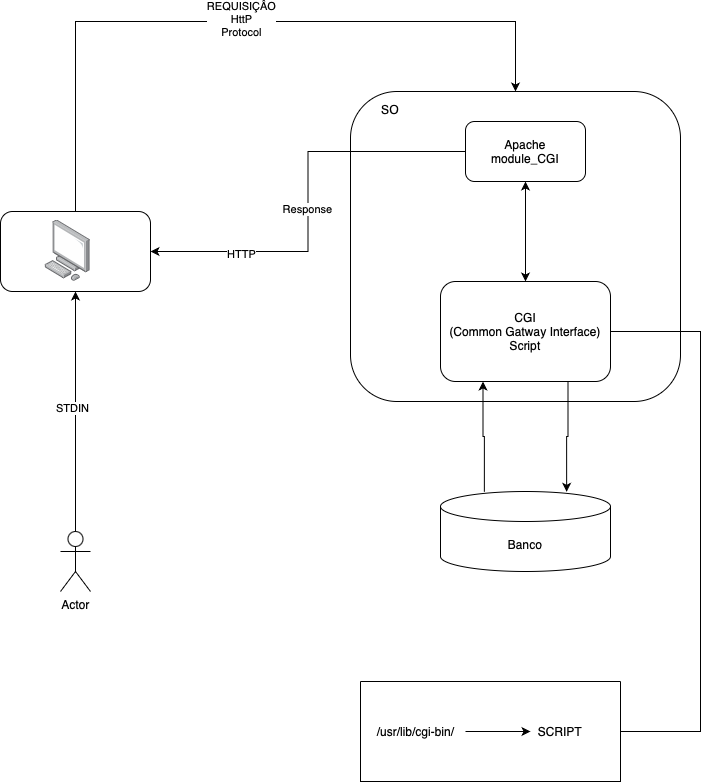

The diagram above was exported from draw.io. Its source (the exported page's mxGraphModel, read from the mxfile embedded in the PNG):
<mxGraphModel dx="983" dy="1075" grid="1" gridSize="10" guides="1" tooltips="1" connect="1" arrows="1" fold="1" page="1" pageScale="1" pageWidth="827" pageHeight="1169" math="0" shadow="0">
  <root>
    <mxCell id="0" />
    <mxCell id="1" parent="0" />
    <mxCell id="bWF8uTuDSWp1hlY2b0wH-2" style="edgeStyle=orthogonalEdgeStyle;rounded=0;orthogonalLoop=1;jettySize=auto;html=1;entryX=0.5;entryY=0;entryDx=0;entryDy=0;startArrow=none;startFill=0;endArrow=classic;endFill=1;exitX=0.5;exitY=0;exitDx=0;exitDy=0;" edge="1" parent="1" source="bWF8uTuDSWp1hlY2b0wH-4" target="bWF8uTuDSWp1hlY2b0wH-5">
      <mxGeometry relative="1" as="geometry">
        <Array as="points">
          <mxPoint x="485" y="390" />
          <mxPoint x="925" y="390" />
        </Array>
      </mxGeometry>
    </mxCell>
    <mxCell id="bWF8uTuDSWp1hlY2b0wH-3" value="REQUISIÇÂO&lt;div&gt;HttP&lt;/div&gt;&lt;div&gt;Protocol&lt;/div&gt;" style="edgeLabel;html=1;align=center;verticalAlign=middle;resizable=0;points=[];" vertex="1" connectable="0" parent="bWF8uTuDSWp1hlY2b0wH-2">
      <mxGeometry x="0.016" y="3" relative="1" as="geometry">
        <mxPoint as="offset" />
      </mxGeometry>
    </mxCell>
    <mxCell id="bWF8uTuDSWp1hlY2b0wH-4" value="" style="rounded=1;whiteSpace=wrap;html=1;" vertex="1" parent="1">
      <mxGeometry x="410" y="580" width="150" height="80" as="geometry" />
    </mxCell>
    <mxCell id="bWF8uTuDSWp1hlY2b0wH-5" value="" style="rounded=1;whiteSpace=wrap;html=1;" vertex="1" parent="1">
      <mxGeometry x="760" y="460" width="330" height="310" as="geometry" />
    </mxCell>
    <mxCell id="bWF8uTuDSWp1hlY2b0wH-6" style="edgeStyle=orthogonalEdgeStyle;rounded=0;orthogonalLoop=1;jettySize=auto;html=1;entryX=1;entryY=0.5;entryDx=0;entryDy=0;endArrow=none;startFill=0;exitX=1;exitY=0.5;exitDx=0;exitDy=0;" edge="1" parent="1" source="bWF8uTuDSWp1hlY2b0wH-7" target="bWF8uTuDSWp1hlY2b0wH-14">
      <mxGeometry relative="1" as="geometry">
        <mxPoint x="1080" y="1010" as="targetPoint" />
        <Array as="points">
          <mxPoint x="1110" y="700" />
          <mxPoint x="1110" y="1100" />
        </Array>
      </mxGeometry>
    </mxCell>
    <mxCell id="bWF8uTuDSWp1hlY2b0wH-7" value="CGI&lt;div&gt;(Common Gatway Interface)&lt;/div&gt;&lt;div&gt;Script&lt;/div&gt;" style="rounded=1;whiteSpace=wrap;html=1;" vertex="1" parent="1">
      <mxGeometry x="850" y="650" width="170" height="100" as="geometry" />
    </mxCell>
    <mxCell id="bWF8uTuDSWp1hlY2b0wH-8" style="edgeStyle=orthogonalEdgeStyle;rounded=0;orthogonalLoop=1;jettySize=auto;html=1;entryX=0.25;entryY=1;entryDx=0;entryDy=0;exitX=0.258;exitY=0.004;exitDx=0;exitDy=0;exitPerimeter=0;" edge="1" parent="1" source="bWF8uTuDSWp1hlY2b0wH-10" target="bWF8uTuDSWp1hlY2b0wH-7">
      <mxGeometry relative="1" as="geometry" />
    </mxCell>
    <mxCell id="bWF8uTuDSWp1hlY2b0wH-9" style="edgeStyle=orthogonalEdgeStyle;rounded=0;orthogonalLoop=1;jettySize=auto;html=1;entryX=0.75;entryY=1;entryDx=0;entryDy=0;exitX=0.742;exitY=0.004;exitDx=0;exitDy=0;exitPerimeter=0;endArrow=none;startFill=1;startArrow=classic;" edge="1" parent="1" source="bWF8uTuDSWp1hlY2b0wH-10" target="bWF8uTuDSWp1hlY2b0wH-7">
      <mxGeometry relative="1" as="geometry" />
    </mxCell>
    <mxCell id="bWF8uTuDSWp1hlY2b0wH-10" value="Banco" style="shape=cylinder3;whiteSpace=wrap;html=1;boundedLbl=1;backgroundOutline=1;size=15;" vertex="1" parent="1">
      <mxGeometry x="850" y="860" width="170" height="80" as="geometry" />
    </mxCell>
    <mxCell id="bWF8uTuDSWp1hlY2b0wH-11" style="edgeStyle=orthogonalEdgeStyle;rounded=0;orthogonalLoop=1;jettySize=auto;html=1;entryX=0.5;entryY=1;entryDx=0;entryDy=0;" edge="1" parent="1" source="bWF8uTuDSWp1hlY2b0wH-13" target="bWF8uTuDSWp1hlY2b0wH-4">
      <mxGeometry relative="1" as="geometry">
        <mxPoint x="510" y="880" as="targetPoint" />
      </mxGeometry>
    </mxCell>
    <mxCell id="bWF8uTuDSWp1hlY2b0wH-12" value="STDIN" style="edgeLabel;html=1;align=center;verticalAlign=middle;resizable=0;points=[];" vertex="1" connectable="0" parent="bWF8uTuDSWp1hlY2b0wH-11">
      <mxGeometry x="0.0289" y="4" relative="1" as="geometry">
        <mxPoint as="offset" />
      </mxGeometry>
    </mxCell>
    <mxCell id="bWF8uTuDSWp1hlY2b0wH-13" value="Actor" style="shape=umlActor;verticalLabelPosition=bottom;verticalAlign=top;html=1;outlineConnect=0;" vertex="1" parent="1">
      <mxGeometry x="470" y="900" width="30" height="60" as="geometry" />
    </mxCell>
    <mxCell id="bWF8uTuDSWp1hlY2b0wH-14" value="" style="swimlane;startSize=0;" vertex="1" parent="1">
      <mxGeometry x="770" y="1050" width="260" height="100" as="geometry" />
    </mxCell>
    <mxCell id="bWF8uTuDSWp1hlY2b0wH-15" style="edgeStyle=orthogonalEdgeStyle;rounded=0;orthogonalLoop=1;jettySize=auto;html=1;entryX=0;entryY=0.5;entryDx=0;entryDy=0;" edge="1" parent="bWF8uTuDSWp1hlY2b0wH-14" source="bWF8uTuDSWp1hlY2b0wH-16" target="bWF8uTuDSWp1hlY2b0wH-17">
      <mxGeometry relative="1" as="geometry" />
    </mxCell>
    <mxCell id="bWF8uTuDSWp1hlY2b0wH-16" value="/usr/lib/cgi-bin/" style="text;html=1;align=center;verticalAlign=middle;resizable=0;points=[];autosize=1;strokeColor=none;fillColor=none;" vertex="1" parent="bWF8uTuDSWp1hlY2b0wH-14">
      <mxGeometry x="5" y="35" width="100" height="30" as="geometry" />
    </mxCell>
    <mxCell id="bWF8uTuDSWp1hlY2b0wH-17" value="SCRIPT" style="text;html=1;align=center;verticalAlign=middle;whiteSpace=wrap;rounded=0;" vertex="1" parent="bWF8uTuDSWp1hlY2b0wH-14">
      <mxGeometry x="170" y="35" width="60" height="30" as="geometry" />
    </mxCell>
    <mxCell id="bWF8uTuDSWp1hlY2b0wH-18" value="SO&lt;div&gt;&lt;br&gt;&lt;/div&gt;" style="text;html=1;align=center;verticalAlign=middle;whiteSpace=wrap;rounded=0;" vertex="1" parent="1">
      <mxGeometry x="770" y="470" width="60" height="30" as="geometry" />
    </mxCell>
    <mxCell id="bWF8uTuDSWp1hlY2b0wH-19" style="edgeStyle=orthogonalEdgeStyle;rounded=0;orthogonalLoop=1;jettySize=auto;html=1;entryX=0.5;entryY=0;entryDx=0;entryDy=0;startArrow=classic;startFill=1;" edge="1" parent="1" source="bWF8uTuDSWp1hlY2b0wH-23" target="bWF8uTuDSWp1hlY2b0wH-7">
      <mxGeometry relative="1" as="geometry" />
    </mxCell>
    <mxCell id="bWF8uTuDSWp1hlY2b0wH-20" style="edgeStyle=orthogonalEdgeStyle;rounded=0;orthogonalLoop=1;jettySize=auto;html=1;entryX=1;entryY=0.5;entryDx=0;entryDy=0;" edge="1" parent="1" source="bWF8uTuDSWp1hlY2b0wH-23" target="bWF8uTuDSWp1hlY2b0wH-4">
      <mxGeometry relative="1" as="geometry" />
    </mxCell>
    <mxCell id="bWF8uTuDSWp1hlY2b0wH-21" value="HTTP" style="edgeLabel;html=1;align=center;verticalAlign=middle;resizable=0;points=[];" vertex="1" connectable="0" parent="bWF8uTuDSWp1hlY2b0wH-20">
      <mxGeometry x="0.5648" y="2" relative="1" as="geometry">
        <mxPoint as="offset" />
      </mxGeometry>
    </mxCell>
    <mxCell id="bWF8uTuDSWp1hlY2b0wH-22" value="Response" style="edgeLabel;html=1;align=center;verticalAlign=middle;resizable=0;points=[];" vertex="1" connectable="0" parent="bWF8uTuDSWp1hlY2b0wH-20">
      <mxGeometry x="0.0387" y="-1" relative="1" as="geometry">
        <mxPoint as="offset" />
      </mxGeometry>
    </mxCell>
    <mxCell id="bWF8uTuDSWp1hlY2b0wH-23" value="Apache&lt;div&gt;module_CGI&lt;/div&gt;" style="rounded=1;whiteSpace=wrap;html=1;" vertex="1" parent="1">
      <mxGeometry x="875" y="490" width="120" height="60" as="geometry" />
    </mxCell>
    <mxCell id="bWF8uTuDSWp1hlY2b0wH-24" value="" style="image;points=[];aspect=fixed;html=1;align=center;shadow=0;dashed=0;image=img/lib/allied_telesis/computer_and_terminals/Personal_Computer.svg;" vertex="1" parent="1">
      <mxGeometry x="454.4" y="588.2" width="45.6" height="61.800000000000004" as="geometry" />
    </mxCell>
  </root>
</mxGraphModel>